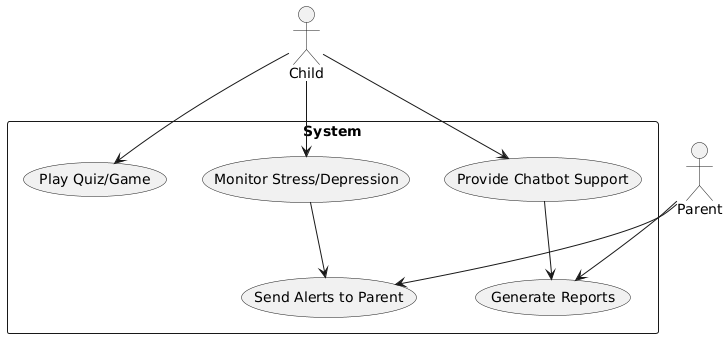

The diagram above was rendered by PlantUML. Its source (embedded in the PNG):
@startuml
actor "Child" as child
actor "Parent" as parent

rectangle System {
    usecase "Play Quiz/Game" as UC1
    usecase "Provide Chatbot Support" as UC2
    usecase "Monitor Stress/Depression" as UC3
    usecase "Send Alerts to Parent" as UC4
    usecase "Generate Reports" as UC5
}

child --> UC1
child --> UC2
child --> UC3
parent --> UC4
parent --> UC5

UC3 --> UC4
UC2 --> UC5
@enduml